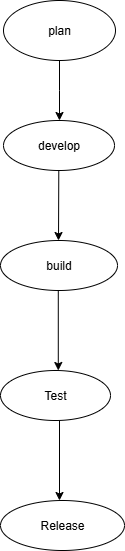

The diagram above was exported from draw.io. Its source (the exported page's mxGraphModel, read from the mxfile embedded in the PNG):
<mxGraphModel dx="1477" dy="883" grid="1" gridSize="10" guides="1" tooltips="1" connect="1" arrows="1" fold="1" page="1" pageScale="1" pageWidth="840" pageHeight="700" background="light-dark(#FFFFFF,#3B869D)" math="0" shadow="0">
  <root>
    <mxCell id="0" />
    <mxCell id="1" parent="0" />
    <mxCell id="nmudlJz40Zx-IV-GnRW8-1" value="plan" style="ellipse;whiteSpace=wrap;html=1;" vertex="1" parent="1">
      <mxGeometry x="369" y="40" width="112" height="60" as="geometry" />
    </mxCell>
    <mxCell id="nmudlJz40Zx-IV-GnRW8-2" value="" style="endArrow=classic;html=1;rounded=0;" edge="1" parent="1">
      <mxGeometry width="50" height="50" relative="1" as="geometry">
        <mxPoint x="425" y="100" as="sourcePoint" />
        <mxPoint x="425" y="160" as="targetPoint" />
        <Array as="points">
          <mxPoint x="425" y="130" />
        </Array>
      </mxGeometry>
    </mxCell>
    <mxCell id="nmudlJz40Zx-IV-GnRW8-4" value="develop" style="ellipse;whiteSpace=wrap;html=1;" vertex="1" parent="1">
      <mxGeometry x="369" y="160" width="111" height="50" as="geometry" />
    </mxCell>
    <mxCell id="nmudlJz40Zx-IV-GnRW8-5" value="" style="endArrow=classic;html=1;rounded=0;" edge="1" parent="1">
      <mxGeometry width="50" height="50" relative="1" as="geometry">
        <mxPoint x="424.29" y="210" as="sourcePoint" />
        <mxPoint x="424" y="280" as="targetPoint" />
      </mxGeometry>
    </mxCell>
    <mxCell id="nmudlJz40Zx-IV-GnRW8-6" value="build" style="ellipse;whiteSpace=wrap;html=1;" vertex="1" parent="1">
      <mxGeometry x="366" y="280" width="117" height="50" as="geometry" />
    </mxCell>
    <mxCell id="nmudlJz40Zx-IV-GnRW8-7" value="" style="endArrow=classic;html=1;rounded=0;" edge="1" parent="1">
      <mxGeometry width="50" height="50" relative="1" as="geometry">
        <mxPoint x="423.79" y="330" as="sourcePoint" />
        <mxPoint x="423.79" y="410" as="targetPoint" />
      </mxGeometry>
    </mxCell>
    <mxCell id="nmudlJz40Zx-IV-GnRW8-8" value="Test" style="ellipse;whiteSpace=wrap;html=1;" vertex="1" parent="1">
      <mxGeometry x="366" y="410" width="110" height="50" as="geometry" />
    </mxCell>
    <mxCell id="nmudlJz40Zx-IV-GnRW8-9" value="" style="endArrow=classic;html=1;rounded=0;" edge="1" parent="1">
      <mxGeometry width="50" height="50" relative="1" as="geometry">
        <mxPoint x="425" y="460" as="sourcePoint" />
        <mxPoint x="425" y="540" as="targetPoint" />
      </mxGeometry>
    </mxCell>
    <mxCell id="nmudlJz40Zx-IV-GnRW8-10" value="Release" style="ellipse;whiteSpace=wrap;html=1;" vertex="1" parent="1">
      <mxGeometry x="366" y="540" width="124" height="50" as="geometry" />
    </mxCell>
  </root>
</mxGraphModel>